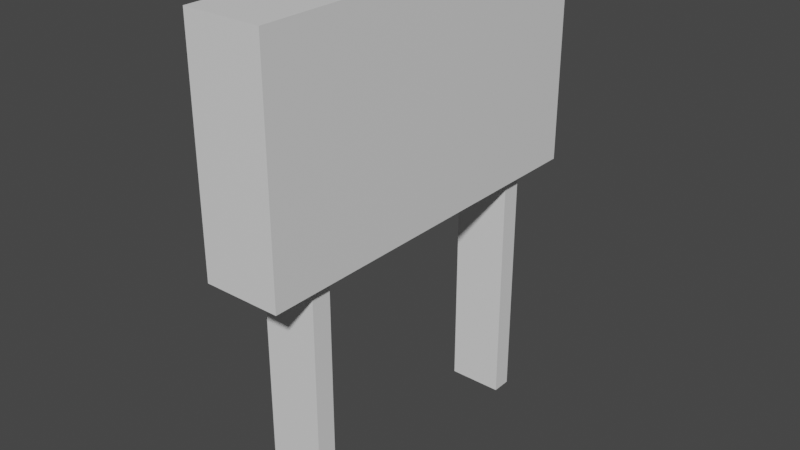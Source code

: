 # Source: Quiz_Answer_Door.blend  (saved by Blender 3.3.6; exported with 4.5.12 LTS)
import bpy
from mathutils import Matrix  # noqa: F401  (used for matrix-valued properties, if any)

bpy.ops.wm.read_factory_settings(use_empty=True)
scene = bpy.context.scene
scene.name = 'Scene'

# ---- collections
col_collection = bpy.data.collections.new('Collection'); scene.collection.children.link(col_collection)

# ---- materials (node trees are filled in below, after node groups)
mat_material = bpy.data.materials.new('Material')
mat_material.alpha_threshold = 0.0
mat_material.use_transparent_shadow = False
mat_material.roughness = 0.5
mat_material.line_color = (0.0, 0.0, 0.0, 1.0)
mat_material_001 = bpy.data.materials.new('Material.001')
mat_material_001.alpha_threshold = 0.0
mat_material_001.use_transparent_shadow = False
mat_material_001.roughness = 0.5
mat_material_001.line_color = (0.0, 0.0, 0.0, 1.0)
mat_material_002 = bpy.data.materials.new('Material.002')
mat_material_002.alpha_threshold = 0.0
mat_material_002.use_transparent_shadow = False
mat_material_002.roughness = 0.5
mat_material_002.line_color = (0.0, 0.0, 0.0, 1.0)

# ---- material node trees
mat_material.use_nodes = True; mat_material.node_tree.nodes.clear()
_N = mat_material.node_tree.nodes; _L = mat_material.node_tree.links
n0 = _N.new('ShaderNodeOutputMaterial'); n0.name = 'Material Output'; n0.location = (300, 300)
n1 = _N.new('ShaderNodeBsdfPrincipled'); n1.name = 'Principled BSDF'; n1.location = (10, 300)
n1.distribution = 'GGX'
n1.subsurface_method = 'RANDOM_WALK_SKIN'
n1.inputs[3].default_value = 1.45
n1.inputs[27].default_value = (0.0, 0.0, 0.0, 1.0)
n1.inputs[28].default_value = 1.0
_L.new(n1.outputs[0], n0.inputs[0])
n0.is_active_output = True
mat_material_001.use_nodes = True; mat_material_001.node_tree.nodes.clear()
_N = mat_material_001.node_tree.nodes; _L = mat_material_001.node_tree.links
n0 = _N.new('ShaderNodeOutputMaterial'); n0.name = 'Material Output'; n0.location = (300, 300)
n1 = _N.new('ShaderNodeBsdfPrincipled'); n1.name = 'Principled BSDF'; n1.location = (10, 300)
n1.distribution = 'GGX'
n1.subsurface_method = 'RANDOM_WALK_SKIN'
n1.inputs[3].default_value = 1.45
n1.inputs[27].default_value = (0.0, 0.0, 0.0, 1.0)
n1.inputs[28].default_value = 1.0
_L.new(n1.outputs[0], n0.inputs[0])
n0.is_active_output = True
mat_material_002.use_nodes = True; mat_material_002.node_tree.nodes.clear()
_N = mat_material_002.node_tree.nodes; _L = mat_material_002.node_tree.links
n0 = _N.new('ShaderNodeOutputMaterial'); n0.name = 'Material Output'; n0.location = (300, 300)
n1 = _N.new('ShaderNodeBsdfPrincipled'); n1.name = 'Principled BSDF'; n1.location = (10, 300)
n1.distribution = 'GGX'
n1.subsurface_method = 'RANDOM_WALK_SKIN'
n1.inputs[3].default_value = 1.45
n1.inputs[27].default_value = (0.0, 0.0, 0.0, 1.0)
n1.inputs[28].default_value = 1.0
_L.new(n1.outputs[0], n0.inputs[0])
n0.is_active_output = True

# ---- world
world_world = bpy.data.worlds.new('World'); scene.world = world_world
world_world.use_nodes = True; world_world.node_tree.nodes.clear()
_N = world_world.node_tree.nodes; _L = world_world.node_tree.links
n0 = _N.new('ShaderNodeOutputWorld'); n0.name = 'World Output'; n0.location = (300, 300)
n1 = _N.new('ShaderNodeBackground'); n1.name = 'Background'; n1.location = (10, 300)
n1.inputs[0].default_value = (0.05088, 0.05088, 0.05088, 1.0)
_L.new(n1.outputs[0], n0.inputs[0])
n0.is_active_output = True
world_world.color = (0.05088, 0.05088, 0.05088)
world_world.use_sun_shadow = False
world_world.sun_shadow_jitter_overblur = 0.0

# ---- meshes
me_cube = bpy.data.meshes.new('Cube')
me_cube.from_pydata([(1.0, 1.0, 1.0), (1.0, 1.0, -1.0), (1.0, -1.0, 1.0), (1.0, -1.0, -1.0), (-1.0, 1.0, 1.0), (-1.0, 1.0, -1.0), (-1.0, -1.0, 1.0), (-1.0, -1.0, -1.0)], [], [(0, 4, 6, 2), (3, 2, 6, 7), (7, 6, 4, 5), (5, 1, 3, 7), (1, 0, 2, 3), (5, 4, 0, 1)])
_uv = me_cube.uv_layers.new(name='UVMap')
_uv.uv.foreach_set('vector', [0.625, 0.5, 0.875, 0.5, 0.875, 0.75, 0.625, 0.75, 0.375, 0.75, 0.625, 0.75, 0.625, 1.0, 0.375, 1.0, 0.375, 0.0, 0.625, 0.0, 0.625, 0.25, 0.375, 0.25, 0.125, 0.5, 0.375, 0.5, 0.375, 0.75, 0.125, 0.75, 0.375, 0.5, 0.625, 0.5, 0.625, 0.75, 0.375, 0.75, 0.375, 0.25, 0.625, 0.25, 0.625, 0.5, 0.375, 0.5])
me_cube.materials.append(mat_material)
me_cube.use_mirror_vertex_groups = False
me_cube.update()
me_cube_001 = bpy.data.meshes.new('Cube.001')
me_cube_001.from_pydata([(1.0, 1.0, 1.0), (1.0, 1.0, -1.0), (1.0, -1.0, 1.0), (1.0, -1.0, -1.0), (-1.0, 1.0, 1.0), (-1.0, 1.0, -1.0), (-1.0, -1.0, 1.0), (-1.0, -1.0, -1.0)], [], [(0, 4, 6, 2), (3, 2, 6, 7), (7, 6, 4, 5), (5, 1, 3, 7), (1, 0, 2, 3), (5, 4, 0, 1)])
_uv = me_cube_001.uv_layers.new(name='UVMap')
_uv.uv.foreach_set('vector', [0.625, 0.5, 0.875, 0.5, 0.875, 0.75, 0.625, 0.75, 0.375, 0.75, 0.625, 0.75, 0.625, 1.0, 0.375, 1.0, 0.375, 0.0, 0.625, 0.0, 0.625, 0.25, 0.375, 0.25, 0.125, 0.5, 0.375, 0.5, 0.375, 0.75, 0.125, 0.75, 0.375, 0.5, 0.625, 0.5, 0.625, 0.75, 0.375, 0.75, 0.375, 0.25, 0.625, 0.25, 0.625, 0.5, 0.375, 0.5])
me_cube_001.materials.append(mat_material_001)
me_cube_001.use_mirror_vertex_groups = False
me_cube_001.update()
me_cube_002 = bpy.data.meshes.new('Cube.002')
me_cube_002.from_pydata([(1.0, 1.0, 1.0), (1.0, 1.0, -1.0), (1.0, -1.0, 1.0), (1.0, -1.0, -1.0), (-1.0, 1.0, 1.0), (-1.0, 1.0, -1.0), (-1.0, -1.0, 1.0), (-1.0, -1.0, -1.0)], [], [(0, 4, 6, 2), (3, 2, 6, 7), (7, 6, 4, 5), (5, 1, 3, 7), (1, 0, 2, 3), (5, 4, 0, 1)])
_uv = me_cube_002.uv_layers.new(name='UVMap')
_uv.uv.foreach_set('vector', [0.625, 0.5, 0.875, 0.5, 0.875, 0.75, 0.625, 0.75, 0.375, 0.75, 0.625, 0.75, 0.625, 1.0, 0.375, 1.0, 0.375, 0.0, 0.625, 0.0, 0.625, 0.25, 0.375, 0.25, 0.125, 0.5, 0.375, 0.5, 0.375, 0.75, 0.125, 0.75, 0.375, 0.5, 0.625, 0.5, 0.625, 0.75, 0.375, 0.75, 0.375, 0.25, 0.625, 0.25, 0.625, 0.5, 0.375, 0.5])
me_cube_002.materials.append(mat_material_002)
me_cube_002.use_mirror_vertex_groups = False
me_cube_002.update()

# ---- objects
ob_cube = bpy.data.objects.new('Cube', me_cube)
ob_cube_001 = bpy.data.objects.new('Cube.001', me_cube_001)
ob_cube_002 = bpy.data.objects.new('Cube.002', me_cube_002)

# ---- transforms, parenting, visibility, modifiers, constraints
ob_cube.location = (0.0, -4.89, 0.0)
ob_cube.scale = (1.0, 0.3642, 5.773)
ob_cube.lock_rotations_4d = False
ob_cube.empty_display_type = 'ARROWS'
ob_cube.lineart.crease_threshold = 0.0
ob_cube_001.location = (0.0, 4.85, 0.0)
ob_cube_001.scale = (1.0, 0.3642, 5.773)
ob_cube_001.lock_rotations_4d = False
ob_cube_001.empty_display_type = 'ARROWS'
ob_cube_001.lineart.crease_threshold = 0.0
ob_cube_002.location = (0.0, -0.08241, 7.354)
ob_cube_002.scale = (1.395, 7.007, 4.109)
ob_cube_002.lock_rotations_4d = False
ob_cube_002.empty_display_type = 'ARROWS'
ob_cube_002.lineart.crease_threshold = 0.0

# ---- collection membership
col_collection.objects.link(ob_cube)
col_collection.objects.link(ob_cube_001)
col_collection.objects.link(ob_cube_002)

# ---- scene / render settings (as saved in the file)
scene.frame_start = 1; scene.frame_end = 250; scene.frame_set(1)
scene.render.engine = 'BLENDER_EEVEE_NEXT'
scene.cycles.sampling_pattern = 'TABULATED_SOBOL'
scene.cycles.use_light_tree = False
scene.view_settings.view_transform = 'Filmic'
bpy.context.view_layer.update()

# ---- added for rendering (the .blend has no active camera and no usable light): camera, sun
cam_auto = bpy.data.cameras.new('AutoCamera')
cam_auto.lens = 50.0
cam_auto.sensor_width = 36.0
cam_auto.clip_end = 1000.0
ob_auto_camera = bpy.data.objects.new('AutoCamera', cam_auto)
scene.collection.objects.link(ob_auto_camera)
ob_auto_camera.location = (20.7144, -24.9397, 19.4164)
ob_auto_camera.rotation_euler = (1.09748, -7.21219e-08, 0.694738)
scene.camera = ob_auto_camera
light_auto_sun = bpy.data.lights.new('AutoSun', 'SUN')
light_auto_sun.energy = 3.0
light_auto_sun.angle = 0.0523599
ob_auto_sun = bpy.data.objects.new('AutoSun', light_auto_sun)
scene.collection.objects.link(ob_auto_sun)
ob_auto_sun.rotation_euler = (0.872665, 0.174533, 0.523599)
bpy.context.view_layer.update()
